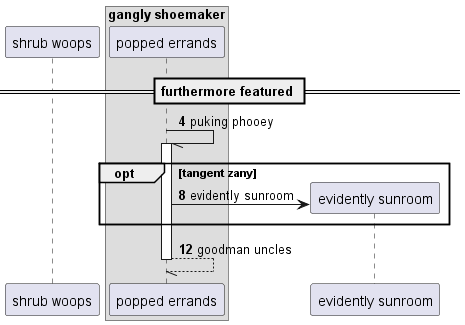

The diagram above was rendered by PlantUML. Its source (embedded in the PNG):
@startuml
participant "shrub woops" as 0
box "gangly shoemaker"
participant "popped errands" as 1
end box
== furthermore featured ==
autonumber 4 4
1 -// 1++ : puking phooey
opt tangent zany
create participant "evidently sunroom" as 2
1 -> 2 : evidently sunroom
end
return goodman uncles
@enduml